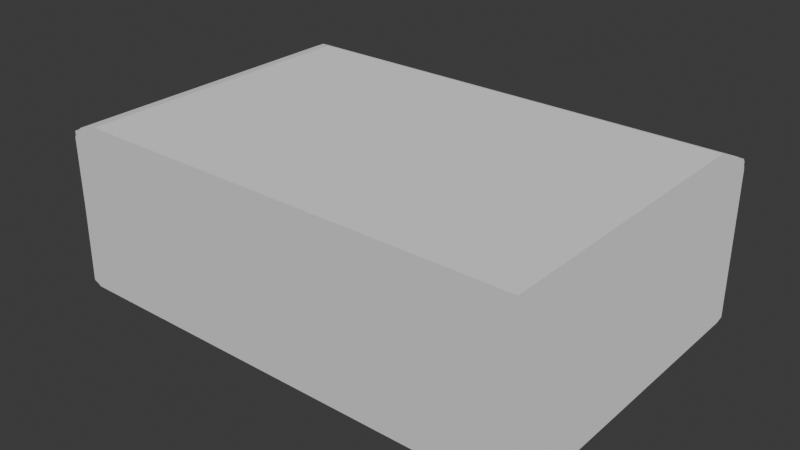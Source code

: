 # Source: chunk_selva_platform_solid.blend  (saved by Blender 5.2.44; exported with 4.5.12 LTS)
import bpy
from mathutils import Matrix  # noqa: F401  (used for matrix-valued properties, if any)

bpy.ops.wm.read_factory_settings(use_empty=True)
scene = bpy.context.scene
scene.name = 'Scene'

# ---- collections
col_collection = bpy.data.collections.new('Collection'); scene.collection.children.link(col_collection)

# ---- materials (node trees are filled in below, after node groups)
mat_selva_platform_solid_grey = bpy.data.materials.new('Selva_Platform_Solid_Grey')
mat_selva_platform_solid_top_grey = bpy.data.materials.new('Selva_Platform_Solid_Top_Grey')

# ---- material node trees
mat_selva_platform_solid_grey.use_nodes = True; mat_selva_platform_solid_grey.node_tree.nodes.clear()
_N = mat_selva_platform_solid_grey.node_tree.nodes; _L = mat_selva_platform_solid_grey.node_tree.links
n0 = _N.new('ShaderNodeOutputMaterial'); n0.name = 'Material Output'; n0.location = (0, 0)
n1 = _N.new('ShaderNodeEmission'); n1.name = 'Emission'; n1.location = (0, 0)
n1.inputs[0].default_value = (0.46, 0.46, 0.46, 1.0)
_L.new(n1.outputs[0], n0.inputs[0])
n0.is_active_output = True
mat_selva_platform_solid_top_grey.use_nodes = True; mat_selva_platform_solid_top_grey.node_tree.nodes.clear()
_N = mat_selva_platform_solid_top_grey.node_tree.nodes; _L = mat_selva_platform_solid_top_grey.node_tree.links
n0 = _N.new('ShaderNodeOutputMaterial'); n0.name = 'Material Output'; n0.location = (0, 0)
n1 = _N.new('ShaderNodeEmission'); n1.name = 'Emission'; n1.location = (0, 0)
n1.inputs[0].default_value = (0.55, 0.55, 0.55, 1.0)
_L.new(n1.outputs[0], n0.inputs[0])
n0.is_active_output = True

# ---- world
world_world = bpy.data.worlds.new('World'); scene.world = world_world
world_world.use_nodes = True; world_world.node_tree.nodes.clear()
_N = world_world.node_tree.nodes; _L = world_world.node_tree.links
n0 = _N.new('ShaderNodeOutputWorld'); n0.name = 'World Output'; n0.location = (200, 100)
n1 = _N.new('ShaderNodeBackground'); n1.name = 'Background'; n1.location = (-200, 100)
n1.inputs[0].default_value = (0.05088, 0.05088, 0.05088, 1.0)
_L.new(n1.outputs[0], n0.inputs[0])
n0.is_active_output = True
world_world.color = (0.05088, 0.05088, 0.05088)
world_world.sun_shadow_jitter_overblur = 0.0

# ---- meshes
me_selva_platform_solid_lod0 = bpy.data.meshes.new('Selva_Platform_Solid_LOD0')
me_selva_platform_solid_lod0.from_pydata([(-1.44, -0.94, 0.0), (-1.44, -1.0, 0.06), (-1.5, -0.94, 0.06), (-1.44, -0.9824, 0.01757), (-1.475, -0.9746, 0.02536), (-1.482, -0.9824, 0.06), (-1.482, -0.94, 0.01757), (-1.44, -1.0, 0.94), (-1.44, -0.94, 1.0), (-1.5, -0.94, 0.94), (-1.44, -0.9824, 0.9824), (-1.475, -0.9746, 0.9746), (-1.482, -0.94, 0.9824), (-1.482, -0.9824, 0.94), (-1.44, 0.94, 0.0), (-1.5, 0.94, 0.06), (-1.44, 1.0, 0.06), (-1.482, 0.94, 0.01757), (-1.475, 0.9746, 0.02536), (-1.482, 0.9824, 0.06), (-1.44, 0.9824, 0.01757), (-1.44, 0.94, 1.0), (-1.44, 1.0, 0.94), (-1.5, 0.94, 0.94), (-1.44, 0.9824, 0.9824), (-1.475, 0.9746, 0.9746), (-1.482, 0.9824, 0.94), (-1.482, 0.94, 0.9824), (1.44, -0.94, 0.0), (1.5, -0.94, 0.06), (1.44, -1.0, 0.06), (1.482, -0.94, 0.01757), (1.475, -0.9746, 0.02536), (1.482, -0.9824, 0.06), (1.44, -0.9824, 0.01757), (1.44, -0.94, 1.0), (1.44, -1.0, 0.94), (1.5, -0.94, 0.94), (1.44, -0.9824, 0.9824), (1.475, -0.9746, 0.9746), (1.482, -0.9824, 0.94), (1.482, -0.94, 0.9824), (1.44, 0.94, 0.0), (1.44, 1.0, 0.06), (1.5, 0.94, 0.06), (1.44, 0.9824, 0.01757), (1.475, 0.9746, 0.02536), (1.482, 0.9824, 0.06), (1.482, 0.94, 0.01757), (1.44, 0.94, 1.0), (1.5, 0.94, 0.94), (1.44, 1.0, 0.94), (1.482, 0.94, 0.9824), (1.475, 0.9746, 0.9746), (1.482, 0.9824, 0.94), (1.44, 0.9824, 0.9824), (-1.38, -0.92, 0.945), (-1.38, -0.92, 1.005), (-1.38, 0.92, 0.945), (-1.38, 0.92, 1.005), (1.38, -0.92, 0.945), (1.38, -0.92, 1.005), (1.38, 0.92, 0.945), (1.38, 0.92, 1.005)], [], [(0, 4, 6), (1, 4, 3), (2, 4, 5), (7, 11, 13), (8, 11, 10), (9, 11, 12), (14, 18, 20), (15, 18, 17), (16, 18, 19), (21, 25, 27), (22, 25, 24), (23, 25, 26), (28, 32, 34), (29, 32, 31), (30, 32, 33), (35, 39, 41), (36, 39, 38), (37, 39, 40), (42, 46, 48), (43, 46, 45), (44, 46, 47), (49, 53, 55), (50, 53, 52), (51, 53, 54), (0, 17, 14), (6, 15, 17), (7, 5, 1), (13, 2, 5), (21, 12, 8), (27, 9, 12), (16, 26, 22), (19, 23, 26), (14, 45, 42), (20, 43, 45), (49, 24, 21), (55, 22, 24), (44, 54, 50), (47, 51, 54), (42, 31, 28), (48, 29, 31), (35, 52, 49), (41, 50, 52), (30, 40, 36), (33, 37, 40), (28, 3, 0), (34, 1, 3), (8, 38, 35), (10, 36, 38), (42, 0, 14), (9, 15, 2), (36, 1, 30), (21, 35, 49), (22, 43, 16), (50, 29, 44), (57, 58, 56), (59, 62, 58), (63, 60, 62), (61, 56, 60), (62, 56, 58), (59, 61, 63), (0, 3, 4), (1, 5, 4), (2, 6, 4), (7, 10, 11), (8, 12, 11), (9, 13, 11), (14, 17, 18), (15, 19, 18), (16, 20, 18), (21, 24, 25), (22, 26, 25), (23, 27, 25), (28, 31, 32), (29, 33, 32), (30, 34, 32), (35, 38, 39), (36, 40, 39), (37, 41, 39), (42, 45, 46), (43, 47, 46), (44, 48, 46), (49, 52, 53), (50, 54, 53), (51, 55, 53), (0, 6, 17), (6, 2, 15), (7, 13, 5), (13, 9, 2), (21, 27, 12), (27, 23, 9), (16, 19, 26), (19, 15, 23), (14, 20, 45), (20, 16, 43), (49, 55, 24), (55, 51, 22), (44, 47, 54), (47, 43, 51), (42, 48, 31), (48, 44, 29), (35, 41, 52), (41, 37, 50), (30, 33, 40), (33, 29, 37), (28, 34, 3), (34, 30, 1), (8, 10, 38), (10, 7, 36), (42, 28, 0), (9, 23, 15), (36, 7, 1), (21, 8, 35), (22, 51, 43), (50, 37, 29), (57, 59, 58), (59, 63, 62), (63, 61, 60), (61, 57, 56), (62, 60, 56), (59, 57, 61)])
me_selva_platform_solid_lod0.polygons.foreach_set('material_index', [0, 0, 0, 0, 0, 0, 0, 0, 0, 0, 0, 0, 0, 0, 0, 0, 0, 0, 0, 0, 0, 0, 0, 0, 0, 0, 0, 0, 0, 0, 0, 0, 0, 0, 0, 0, 0, 0, 0, 0, 0, 0, 0, 0, 0, 0, 0, 0, 0, 0, 0, 0, 0, 0, 1, 1, 1, 1, 1, 1, 0, 0, 0, 0, 0, 0, 0, 0, 0, 0, 0, 0, 0, 0, 0, 0, 0, 0, 0, 0, 0, 0, 0, 0, 0, 0, 0, 0, 0, 0, 0, 0, 0, 0, 0, 0, 0, 0, 0, 0, 0, 0, 0, 0, 0, 0, 0, 0, 0, 0, 0, 0, 0, 0, 1, 1, 1, 1, 1, 1])
_uv = me_selva_platform_solid_lod0.uv_layers.new(name='UVMap')
_uv.uv.foreach_set('vector', [0.13, 0.7425, 0.1271, 0.75, 0.125, 0.7425, 0.39, 0.995, 0.3813, 1.0, 0.375, 0.995, 0.39, 0.0075, 0.375, 0.00317, 0.39, 0.0, 0.61, 0.995, 0.625, 0.9979, 0.61, 1.0, 0.87, 0.7425, 0.875, 0.7468, 0.87, 0.75, 0.61, 0.0075, 0.6187, 0.0, 0.625, 0.0075, 0.13, 0.5075, 0.125, 0.5032, 0.13, 0.5, 0.39, 0.2425, 0.3782, 0.2511, 0.375, 0.2425, 0.39, 0.255, 0.3782, 0.2511, 0.39, 0.25, 0.87, 0.5075, 0.8729, 0.5, 0.875, 0.5075, 0.61, 0.255, 0.6218, 0.2484, 0.625, 0.255, 0.61, 0.2425, 0.6218, 0.2484, 0.61, 0.25, 0.37, 0.7425, 0.3771, 0.7496, 0.3725, 0.7525, 0.39, 0.7425, 0.3771, 0.7496, 0.375, 0.7425, 0.39, 0.755, 0.3771, 0.7496, 0.39, 0.75, 0.63, 0.7425, 0.6236, 0.7489, 0.625, 0.7425, 0.61, 0.755, 0.6236, 0.7489, 0.6275, 0.7525, 0.61, 0.7425, 0.6236, 0.7489, 0.61, 0.75, 0.37, 0.5075, 0.3764, 0.5011, 0.375, 0.5075, 0.39, 0.495, 0.3764, 0.5011, 0.3725, 0.4975, 0.39, 0.5075, 0.3764, 0.5011, 0.39, 0.5, 0.63, 0.5075, 0.6229, 0.5004, 0.6275, 0.4975, 0.61, 0.5075, 0.6229, 0.5004, 0.625, 0.5075, 0.61, 0.495, 0.6229, 0.5004, 0.61, 0.5, 0.13, 0.7425, 0.125, 0.5075, 0.13, 0.5075, 0.375, 0.0075, 0.39, 0.2425, 0.375, 0.2425, 0.61, 0.995, 0.39, 1.0, 0.39, 0.995, 0.61, 0.0, 0.39, 0.0075, 0.39, 0.0, 0.87, 0.5075, 0.875, 0.7425, 0.87, 0.7425, 0.625, 0.2425, 0.61, 0.0075, 0.625, 0.0075, 0.39, 0.255, 0.61, 0.25, 0.61, 0.255, 0.39, 0.25, 0.61, 0.2425, 0.61, 0.25, 0.13, 0.5075, 0.3725, 0.4975, 0.37, 0.5075, 0.375, 0.255, 0.39, 0.495, 0.3725, 0.4975, 0.63, 0.5075, 0.87, 0.5, 0.87, 0.5075, 0.6275, 0.4975, 0.61, 0.255, 0.625, 0.255, 0.39, 0.5075, 0.61, 0.5, 0.61, 0.5075, 0.39, 0.5, 0.61, 0.495, 0.61, 0.5, 0.37, 0.5075, 0.375, 0.7425, 0.37, 0.7425, 0.375, 0.5075, 0.39, 0.7425, 0.375, 0.7425, 0.63, 0.7425, 0.625, 0.5075, 0.63, 0.5075, 0.625, 0.7425, 0.61, 0.5075, 0.625, 0.5075, 0.39, 0.755, 0.61, 0.75, 0.61, 0.755, 0.39, 0.75, 0.61, 0.7425, 0.61, 0.75, 0.37, 0.7425, 0.13, 0.75, 0.13, 0.7425, 0.3725, 0.7525, 0.39, 0.995, 0.375, 0.995, 0.87, 0.7425, 0.6275, 0.7525, 0.63, 0.7425, 0.625, 0.995, 0.61, 0.755, 0.6275, 0.7525, 0.37, 0.5075, 0.13, 0.7425, 0.13, 0.5075, 0.61, 0.0075, 0.39, 0.2425, 0.39, 0.0075, 0.61, 0.755, 0.39, 0.995, 0.39, 0.755, 0.87, 0.5075, 0.63, 0.7425, 0.63, 0.5075, 0.61, 0.255, 0.39, 0.495, 0.39, 0.255, 0.61, 0.5075, 0.39, 0.7425, 0.39, 0.5075, 0.625, 0.0, 0.375, 0.25, 0.375, 0.0, 0.625, 0.25, 0.375, 0.5, 0.375, 0.25, 0.625, 0.5, 0.375, 0.75, 0.375, 0.5, 0.625, 0.75, 0.375, 1.0, 0.375, 0.75, 0.375, 0.5, 0.125, 0.75, 0.125, 0.5, 0.875, 0.5, 0.625, 0.75, 0.625, 0.5, 0.13, 0.7425, 0.13, 0.75, 0.1271, 0.75, 0.39, 0.995, 0.39, 1.0, 0.3813, 1.0, 0.39, 0.0075, 0.375, 0.0075, 0.375, 0.00317, 0.61, 0.995, 0.625, 0.995, 0.625, 0.9979, 0.87, 0.7425, 0.875, 0.7425, 0.875, 0.7468, 0.61, 0.0075, 0.61, 0.0, 0.6187, 0.0, 0.13, 0.5075, 0.125, 0.5075, 0.125, 0.5032, 0.39, 0.2425, 0.39, 0.25, 0.3782, 0.2511, 0.39, 0.255, 0.375, 0.255, 0.3782, 0.2511, 0.87, 0.5075, 0.87, 0.5, 0.8729, 0.5, 0.61, 0.255, 0.61, 0.25, 0.6218, 0.2484, 0.61, 0.2425, 0.625, 0.2425, 0.6218, 0.2484, 0.37, 0.7425, 0.375, 0.7425, 0.3771, 0.7496, 0.39, 0.7425, 0.39, 0.75, 0.3771, 0.7496, 0.39, 0.755, 0.3725, 0.7525, 0.3771, 0.7496, 0.63, 0.7425, 0.6275, 0.7525, 0.6236, 0.7489, 0.61, 0.755, 0.61, 0.75, 0.6236, 0.7489, 0.61, 0.7425, 0.625, 0.7425, 0.6236, 0.7489, 0.37, 0.5075, 0.3725, 0.4975, 0.3764, 0.5011, 0.39, 0.495, 0.39, 0.5, 0.3764, 0.5011, 0.39, 0.5075, 0.375, 0.5075, 0.3764, 0.5011, 0.63, 0.5075, 0.625, 0.5075, 0.6229, 0.5004, 0.61, 0.5075, 0.61, 0.5, 0.6229, 0.5004, 0.61, 0.495, 0.6275, 0.4975, 0.6229, 0.5004, 0.13, 0.7425, 0.125, 0.7425, 0.125, 0.5075, 0.375, 0.0075, 0.39, 0.0075, 0.39, 0.2425, 0.61, 0.995, 0.61, 1.0, 0.39, 1.0, 0.61, 0.0, 0.61, 0.0075, 0.39, 0.0075, 0.87, 0.5075, 0.875, 0.5075, 0.875, 0.7425, 0.625, 0.2425, 0.61, 0.2425, 0.61, 0.0075, 0.39, 0.255, 0.39, 0.25, 0.61, 0.25, 0.39, 0.25, 0.39, 0.2425, 0.61, 0.2425, 0.13, 0.5075, 0.13, 0.5, 0.3725, 0.4975, 0.375, 0.255, 0.39, 0.255, 0.39, 0.495, 0.63, 0.5075, 0.6275, 0.4975, 0.87, 0.5, 0.6275, 0.4975, 0.61, 0.495, 0.61, 0.255, 0.39, 0.5075, 0.39, 0.5, 0.61, 0.5, 0.39, 0.5, 0.39, 0.495, 0.61, 0.495, 0.37, 0.5075, 0.375, 0.5075, 0.375, 0.7425, 0.375, 0.5075, 0.39, 0.5075, 0.39, 0.7425, 0.63, 0.7425, 0.625, 0.7425, 0.625, 0.5075, 0.625, 0.7425, 0.61, 0.7425, 0.61, 0.5075, 0.39, 0.755, 0.39, 0.75, 0.61, 0.75, 0.39, 0.75, 0.39, 0.7425, 0.61, 0.7425, 0.37, 0.7425, 0.3725, 0.7525, 0.13, 0.75, 0.3725, 0.7525, 0.39, 0.755, 0.39, 0.995, 0.87, 0.7425, 0.87, 0.75, 0.6275, 0.7525, 0.625, 0.995, 0.61, 0.995, 0.61, 0.755, 0.37, 0.5075, 0.37, 0.7425, 0.13, 0.7425, 0.61, 0.0075, 0.61, 0.2425, 0.39, 0.2425, 0.61, 0.755, 0.61, 0.995, 0.39, 0.995, 0.87, 0.5075, 0.87, 0.7425, 0.63, 0.7425, 0.61, 0.255, 0.61, 0.495, 0.39, 0.495, 0.61, 0.5075, 0.61, 0.7425, 0.39, 0.7425, 0.625, 0.0, 0.625, 0.25, 0.375, 0.25, 0.625, 0.25, 0.625, 0.5, 0.375, 0.5, 0.625, 0.5, 0.625, 0.75, 0.375, 0.75, 0.625, 0.75, 0.625, 1.0, 0.375, 1.0, 0.375, 0.5, 0.375, 0.75, 0.125, 0.75, 0.875, 0.5, 0.875, 0.75, 0.625, 0.75])
me_selva_platform_solid_lod0.materials.append(mat_selva_platform_solid_grey)
me_selva_platform_solid_lod0.materials.append(mat_selva_platform_solid_top_grey)
me_selva_platform_solid_lod0.update()
me_selva_platform_solid_lod1 = bpy.data.meshes.new('Selva_Platform_Solid_LOD1')
me_selva_platform_solid_lod1.from_pydata([(-1.472, -0.9692, 0.01351), (-1.482, -0.9875, 0.04831), (-1.487, -0.9634, 0.9742), (-1.474, -0.9823, 0.9803), (-1.487, 0.9634, 0.02584), (-1.476, 0.9894, 0.05534), (-1.445, 0.9756, 0.01058), (-1.472, 0.9692, 0.9865), (-1.482, 0.9875, 0.9517), (1.487, -0.9634, 0.02584), (1.474, -0.9823, 0.01972), (1.472, -0.9692, 0.9865), (1.482, -0.9875, 0.9517), (1.472, 0.9692, 0.01351), (1.482, 0.9875, 0.04831), (1.487, 0.9634, 0.9742), (1.474, 0.9823, 0.9803), (-1.38, -0.92, 0.945), (-1.38, -0.92, 1.005), (-1.38, 0.92, 0.945), (-1.38, 0.92, 1.005), (1.38, -0.92, 0.945), (1.38, -0.92, 1.005), (1.38, 0.92, 0.945), (1.38, 0.92, 1.005)], [], [(0, 4, 6), (7, 2, 3), (6, 14, 13), (16, 8, 7), (14, 16, 15), (13, 9, 10), (11, 15, 16), (10, 1, 0), (3, 12, 11), (13, 0, 6), (2, 4, 1), (12, 1, 10), (7, 11, 16), (8, 14, 5), (15, 9, 14), (18, 19, 17), (20, 23, 19), (24, 21, 23), (22, 17, 21), (23, 17, 19), (20, 22, 24), (5, 6, 4), (0, 1, 4), (3, 2, 1), (7, 8, 2), (5, 4, 8), (6, 5, 14), (13, 14, 9), (11, 12, 15), (10, 9, 12), (13, 10, 0), (2, 8, 4), (12, 3, 1), (7, 3, 11), (8, 16, 14), (15, 12, 9), (18, 20, 19), (20, 24, 23), (24, 22, 21), (22, 18, 17), (23, 21, 17), (20, 18, 22)])
me_selva_platform_solid_lod1.polygons.foreach_set('material_index', [0, 0, 0, 0, 0, 0, 0, 0, 0, 0, 0, 0, 0, 0, 0, 1, 1, 1, 1, 1, 1, 0, 0, 0, 0, 0, 0, 0, 0, 0, 0, 0, 0, 0, 0, 0, 1, 1, 1, 1, 1, 1])
_uv = me_selva_platform_solid_lod1.uv_layers.new(name='UVMap')
_uv.uv.foreach_set('vector', [0.1277, 0.7479, 0.125, 0.5041, 0.13, 0.5015, 0.8723, 0.5021, 0.875, 0.7459, 0.87, 0.7485, 0.375, 0.255, 0.39, 0.5002, 0.3747, 0.5023, 0.62, 0.4993, 0.61, 0.2498, 0.6229, 0.2486, 0.39, 0.5002, 0.62, 0.4993, 0.6207, 0.503, 0.3747, 0.5023, 0.3793, 0.747, 0.38, 0.7507, 0.6253, 0.7477, 0.6207, 0.503, 0.62, 0.4993, 0.38, 0.7507, 0.39, 0.999, 0.38, 0.9989, 0.6183, 0.9968, 0.61, 0.7498, 0.6253, 0.7477, 0.3747, 0.5023, 0.1277, 0.7479, 0.13, 0.5015, 0.6181, 0.00279, 0.3799, 0.2479, 0.39, 0.001474, 0.61, 0.7498, 0.39, 0.999, 0.38, 0.7507, 0.8723, 0.5021, 0.6253, 0.7477, 0.62, 0.4993, 0.61, 0.2498, 0.39, 0.5002, 0.39, 0.251, 0.6207, 0.503, 0.3793, 0.747, 0.39, 0.5002, 0.625, 0.0, 0.375, 0.25, 0.375, 0.0, 0.625, 0.25, 0.375, 0.5, 0.375, 0.25, 0.625, 0.5, 0.375, 0.75, 0.375, 0.5, 0.625, 0.75, 0.375, 1.0, 0.375, 0.75, 0.375, 0.5, 0.125, 0.75, 0.125, 0.5, 0.875, 0.5, 0.625, 0.75, 0.625, 0.5, 0.39, 0.251, 0.375, 0.255, 0.3799, 0.2479, 0.375, 0.003895, 0.39, 0.001474, 0.3799, 0.2479, 0.61, 0.0, 0.6181, 0.00279, 0.39, 0.001474, 0.6229, 0.2486, 0.61, 0.2498, 0.6181, 0.00279, 0.39, 0.251, 0.3799, 0.2479, 0.61, 0.2498, 0.375, 0.255, 0.39, 0.251, 0.39, 0.5002, 0.3747, 0.5023, 0.39, 0.5002, 0.3793, 0.747, 0.6253, 0.7477, 0.61, 0.7498, 0.6207, 0.503, 0.38, 0.7507, 0.3793, 0.747, 0.61, 0.7498, 0.3747, 0.5023, 0.38, 0.7507, 0.1277, 0.7479, 0.6181, 0.00279, 0.61, 0.2498, 0.3799, 0.2479, 0.61, 0.7498, 0.6183, 0.9968, 0.39, 0.999, 0.8723, 0.5021, 0.87, 0.7485, 0.6253, 0.7477, 0.61, 0.2498, 0.62, 0.4993, 0.39, 0.5002, 0.6207, 0.503, 0.61, 0.7498, 0.3793, 0.747, 0.625, 0.0, 0.625, 0.25, 0.375, 0.25, 0.625, 0.25, 0.625, 0.5, 0.375, 0.5, 0.625, 0.5, 0.625, 0.75, 0.375, 0.75, 0.625, 0.75, 0.625, 1.0, 0.375, 1.0, 0.375, 0.5, 0.375, 0.75, 0.125, 0.75, 0.875, 0.5, 0.875, 0.75, 0.625, 0.75])
me_selva_platform_solid_lod1.materials.append(mat_selva_platform_solid_grey)
me_selva_platform_solid_lod1.materials.append(mat_selva_platform_solid_top_grey)
me_selva_platform_solid_lod1.update()

# ---- objects
ob_selva_platform_solid_lod0 = bpy.data.objects.new('Selva_Platform_Solid_LOD0', me_selva_platform_solid_lod0)
ob_selva_platform_solid_lod1 = bpy.data.objects.new('Selva_Platform_Solid_LOD1', me_selva_platform_solid_lod1)
ob_selva_platform_solid = bpy.data.objects.new('Selva_Platform_Solid', None)

# ---- transforms, parenting, visibility, modifiers, constraints
ob_selva_platform_solid_lod0.parent = ob_selva_platform_solid
ob_selva_platform_solid_lod0.location = (0.0, 0.0, 0.0)
ob_selva_platform_solid_lod1.parent = ob_selva_platform_solid
ob_selva_platform_solid_lod1.location = (0.0, 0.0, 0.0)
ob_selva_platform_solid.location = (0.0, 0.0, 0.0)

# ---- collection membership
col_collection.objects.link(ob_selva_platform_solid_lod0)
col_collection.objects.link(ob_selva_platform_solid_lod1)
col_collection.objects.link(ob_selva_platform_solid)

# ---- scene / render settings (as saved in the file)
scene.frame_start = 1; scene.frame_end = 250; scene.frame_set(1)
scene.render.engine = 'BLENDER_EEVEE_NEXT'
scene.render.bake_bias = 0.0
scene.render.bake_samples = 0
scene.render.compositor_device = 'GPU'
scene.eevee.use_volume_custom_range = False
scene.eevee.fast_gi_thickness_near = 0.1
scene.eevee.fast_gi_thickness_far = 0.0
scene.eevee.ray_tracing_options.screen_trace_thickness = 0.1
bpy.context.view_layer.update()

# ---- added for rendering (the .blend has no active camera and no usable light): camera, sun
cam_auto = bpy.data.cameras.new('AutoCamera')
cam_auto.lens = 50.0
cam_auto.sensor_width = 36.0
cam_auto.clip_end = 1000.0
ob_auto_camera = bpy.data.objects.new('AutoCamera', cam_auto)
scene.collection.objects.link(ob_auto_camera)
ob_auto_camera.location = (3.46311, -4.15574, 3.27299)
ob_auto_camera.rotation_euler = (1.09748, -7.21219e-08, 0.694738)
scene.camera = ob_auto_camera
light_auto_sun = bpy.data.lights.new('AutoSun', 'SUN')
light_auto_sun.energy = 3.0
light_auto_sun.angle = 0.0523599
ob_auto_sun = bpy.data.objects.new('AutoSun', light_auto_sun)
scene.collection.objects.link(ob_auto_sun)
ob_auto_sun.rotation_euler = (0.872665, 0.174533, 0.523599)
bpy.context.view_layer.update()
